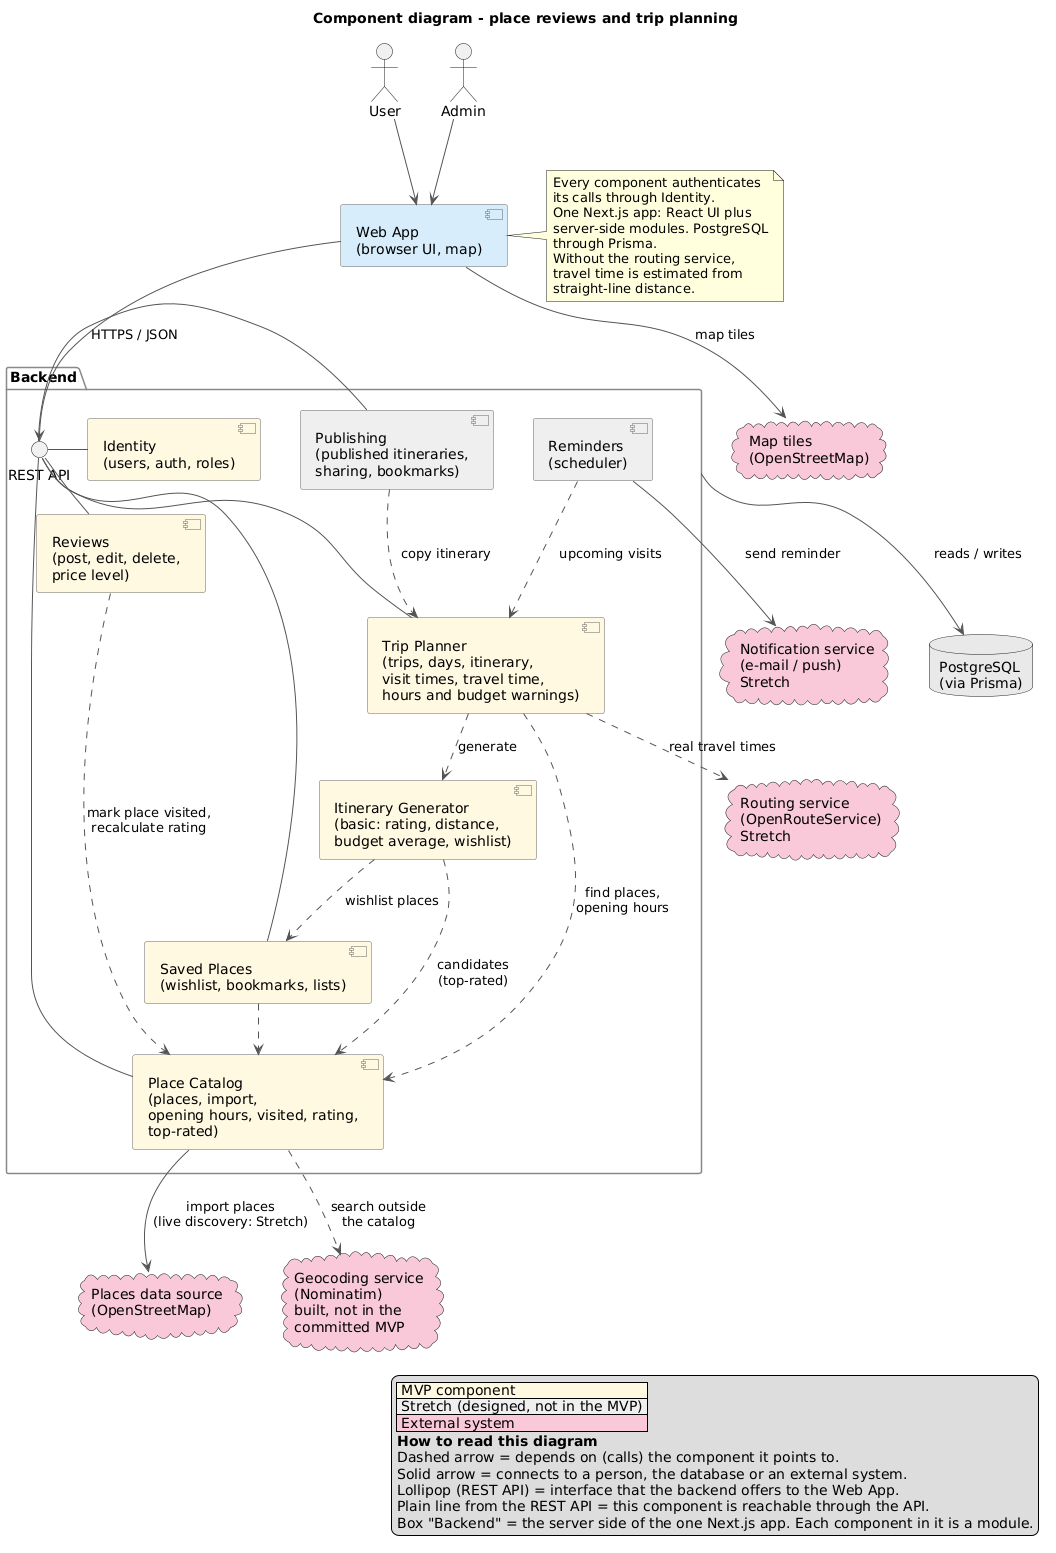

The diagram above was rendered by PlantUML. Its source (embedded in the PNG):
@startuml component-diagram
title Component diagram - place reviews and trip planning
skinparam shadowing false
skinparam componentStyle uml2
skinparam nodesep 40
skinparam ranksep 50
skinparam ArrowColor #555555
skinparam component {
  BackgroundColor #FFF8E1
  BorderColor #666666
}
skinparam package {
  BorderColor #888888
}

legend right
  |<#FFF8E1> MVP component |
  |<#EEEEEE> Stretch (designed, not in the MVP) |
  |<#F8C9D8> External system |
  **How to read this diagram**
  Dashed arrow = depends on (calls) the component it points to.
  Solid arrow = connects to a person, the database or an external system.
  Lollipop (REST API) = interface that the backend offers to the Web App.
  Plain line from the REST API = this component is reachable through the API.
  Box "Backend" = the server side of the one Next.js app. Each component in it is a module.
endlegend

actor "User" as user
actor "Admin" as admin

component "Web App\n(browser UI, map)" as web #D6ECFA

package "Backend" as backend {
  interface "REST API" as api

  component "Identity\n(users, auth, roles)" as identity
  component "Place Catalog\n(places, import,\nopening hours, visited, rating,\ntop-rated)" as catalog
  component "Reviews\n(post, edit, delete,\nprice level)" as reviews
  component "Saved Places\n(wishlist, bookmarks, lists)" as saved
  component "Trip Planner\n(trips, days, itinerary,\nvisit times, travel time,\nhours and budget warnings)" as planner
  component "Itinerary Generator\n(basic: rating, distance,\nbudget average, wishlist)" as generator
  component "Publishing\n(published itineraries,\nsharing, bookmarks)" as publishing #EEEEEE
  component "Reminders\n(scheduler)" as reminders #EEEEEE
}

database "PostgreSQL\n(via Prisma)" as db #E8E8E8

cloud "Places data source\n(OpenStreetMap)" as places #F8C9D8
cloud "Map tiles\n(OpenStreetMap)" as tiles #F8C9D8
cloud "Routing service\n(OpenRouteService)\nStretch" as routing #F8C9D8
cloud "Geocoding service\n(Nominatim)\nbuilt, not in the\ncommitted MVP" as geocoding #F8C9D8
cloud "Notification service\n(e-mail / push)\nStretch" as notif #F8C9D8

user --> web
admin --> web
web --> api : HTTPS / JSON
web --> tiles : map tiles
api - identity
api - catalog
api - reviews
api - saved
api - planner
api - publishing

reviews ..> catalog : mark place visited,\nrecalculate rating
saved ..> catalog
planner ..> catalog : find places,\nopening hours
planner ..> generator : generate
generator ..> catalog : candidates\n(top-rated)
generator ..> saved : wishlist places
publishing ..> planner : copy itinerary
reminders ..> planner : upcoming visits

catalog --> places : import places\n(live discovery: Stretch)
catalog ..> geocoding : search outside\nthe catalog
planner ..> routing : real travel times
reminders --> notif : send reminder


backend --> db : reads / writes

note right of web
  Every component authenticates
  its calls through Identity.
  One Next.js app: React UI plus
  server-side modules. PostgreSQL
  through Prisma.
  Without the routing service,
  travel time is estimated from
  straight-line distance.
end note
@enduml